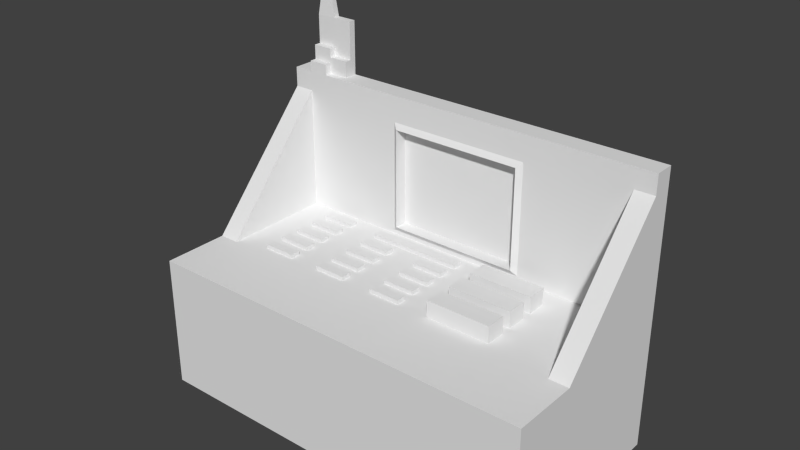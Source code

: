 # Source: controlStation.blend  (saved by Blender 2.76.0; exported with 4.5.12 LTS)
import bpy
from mathutils import Matrix  # noqa: F401  (used for matrix-valued properties, if any)

bpy.ops.wm.read_factory_settings(use_empty=True)
scene = bpy.context.scene
scene.name = 'Scene'

# ---- collections
col_collection_1 = bpy.data.collections.new('Collection 1'); scene.collection.children.link(col_collection_1)

# ---- materials (node trees are filled in below, after node groups)
mat_material = bpy.data.materials.new('Material')
mat_material.alpha_threshold = 0.0
mat_material.use_transparent_shadow = False
mat_material.roughness = 0.5

# ---- material node trees

# ---- world
world_world = bpy.data.worlds.new('World'); scene.world = world_world
world_world.color = (0.05088, 0.05088, 0.05088)
world_world.use_sun_shadow = False
world_world.sun_shadow_jitter_overblur = 0.0
world_world.cycles.sampling_method = 'MANUAL'
world_world.cycles.sample_map_resolution = 256

# ---- meshes
me_cube_001 = bpy.data.meshes.new('Cube.001')
me_cube_001.from_pydata([(-1.0, -0.5, 0.0), (-1.0, -0.5, 0.6778), (-1.0, 0.5, 0.0), (-1.0, 0.5, 0.6778), (1.0, -0.5, 0.0), (1.0, -0.5, 0.6778), (1.0, 0.5, 0.0), (1.0, 0.5, 0.6778), (-1.0, -0.1667, 0.6778), (-1.0, 0.3967, 0.6778), (-0.9, 0.5, 0.6778), (0.9, 0.5, 0.6778), (1.0, 0.3967, 0.6778), (1.0, -0.1667, 0.6778), (0.9, -0.5, 0.6778), (-0.9, -0.5, 0.6778), (0.9, -0.1667, 0.6778), (-0.9, -0.1667, 0.6778), (0.9, 0.3967, 0.6778), (-0.9, 0.3967, 0.6778), (-1.0, 0.5, 1.4), (1.0, 0.5, 1.4), (-1.0, 0.3967, 1.4), (-0.9, 0.5, 1.4), (0.9, 0.5, 1.4), (1.0, 0.3967, 1.4), (0.9, 0.3967, 1.4), (-0.9, 0.3967, 1.4), (-1.0, 0.3967, 1.3), (-0.9, 0.3967, 1.3), (1.0, 0.3967, 1.3), (0.9, 0.3967, 1.3), (0.9, 0.3967, 1.05), (-0.9, 0.3967, 1.05), (-0.3, 0.3967, 1.3), (0.3, 0.3967, 1.3), (0.364, 0.3967, 1.267), (0.364, 0.3967, 0.7002), (-0.364, 0.3967, 1.267), (-0.364, 0.3967, 0.7002), (0.7364, -0.1667, 0.6778), (0.5727, -0.1667, 0.6778), (0.4091, -0.1667, 0.6778), (0.2455, -0.1667, 0.6778), (0.08182, -0.1667, 0.6778), (-0.08182, -0.1667, 0.6778), (-0.2455, -0.1667, 0.6778), (-0.4091, -0.1667, 0.6778), (-0.5727, -0.1667, 0.6778), (-0.7364, -0.1667, 0.6778), (0.9, 0.3455, 0.6778), (0.9, 0.2942, 0.6778), (0.9, 0.243, 0.6778), (0.9, 0.1918, 0.6778), (0.9, 0.1406, 0.6778), (0.9, 0.08939, 0.6778), (0.9, 0.03818, 0.6778), (0.9, -0.01303, 0.6778), (0.9, -0.06424, 0.6778), (0.9, -0.1155, 0.6778), (-0.9, 0.3455, 0.6778), (-0.9, 0.2942, 0.6778), (-0.9, 0.243, 0.6778), (-0.9, 0.1918, 0.6778), (-0.9, 0.1406, 0.6778), (-0.9, 0.08939, 0.6778), (-0.9, 0.03818, 0.6778), (-0.9, -0.01303, 0.6778), (-0.9, -0.06424, 0.6778), (-0.9, -0.1155, 0.6778), (0.7364, 0.3967, 0.6778), (0.5727, 0.3967, 0.6778), (0.4091, 0.3967, 0.6778), (0.2455, 0.3967, 0.6778), (0.08182, 0.3967, 0.6778), (-0.08182, 0.3967, 0.6778), (-0.2455, 0.3967, 0.6778), (-0.4091, 0.3967, 0.6778), (-0.5727, 0.3967, 0.6778), (-0.7364, 0.3967, 0.6778), (-0.7364, -0.1155, 0.6778), (-0.7364, -0.06424, 0.6778), (-0.7364, -0.01303, 0.6778), (-0.7364, 0.03818, 0.6778), (-0.7364, 0.08939, 0.6778), (-0.7364, 0.1406, 0.6778), (-0.7364, 0.1918, 0.6778), (-0.7364, 0.243, 0.6778), (-0.7364, 0.2942, 0.6778), (-0.7364, 0.3455, 0.6778), (-0.5727, -0.1155, 0.6778), (-0.5727, -0.06424, 0.6778), (-0.5727, -0.01303, 0.6778), (-0.5727, 0.03818, 0.6778), (-0.5727, 0.08939, 0.6778), (-0.5727, 0.1406, 0.6778), (-0.5727, 0.1918, 0.6778), (-0.5727, 0.243, 0.6778), (-0.5727, 0.2942, 0.6778), (-0.5727, 0.3455, 0.6778), (-0.4091, -0.1155, 0.6778), (-0.4091, -0.06424, 0.6778), (-0.4091, -0.01303, 0.6778), (-0.4091, 0.03818, 0.6778), (-0.4091, 0.08939, 0.6778), (-0.4091, 0.1406, 0.6778), (-0.4091, 0.1918, 0.6778), (-0.4091, 0.243, 0.6778), (-0.4091, 0.2942, 0.6778), (-0.4091, 0.3455, 0.6778), (-0.2455, -0.1155, 0.6778), (-0.2455, -0.06424, 0.6778), (-0.2455, -0.01303, 0.6778), (-0.2455, 0.03818, 0.6778), (-0.2455, 0.08939, 0.6778), (-0.2455, 0.1406, 0.6778), (-0.2455, 0.1918, 0.6778), (-0.2455, 0.243, 0.6778), (-0.2455, 0.2942, 0.6778), (-0.2455, 0.3455, 0.6778), (-0.08182, -0.1155, 0.6778), (-0.08182, -0.06424, 0.6778), (-0.08182, -0.01303, 0.6778), (-0.08182, 0.03818, 0.6778), (-0.08182, 0.08939, 0.6778), (-0.08182, 0.1406, 0.6778), (-0.08182, 0.1918, 0.6778), (-0.08182, 0.243, 0.6778), (-0.08182, 0.2942, 0.6778), (-0.08182, 0.3455, 0.6778), (0.08182, -0.1155, 0.6778), (0.08182, -0.06424, 0.6778), (0.08182, -0.01303, 0.6778), (0.08182, 0.03818, 0.6778), (0.08182, 0.08939, 0.6778), (0.08182, 0.1406, 0.6778), (0.08182, 0.1918, 0.6778), (0.08182, 0.243, 0.6778), (0.08182, 0.2942, 0.6778), (0.08182, 0.3455, 0.6778), (0.2455, -0.1155, 0.6778), (0.2455, -0.06424, 0.6778), (0.2455, -0.01303, 0.6778), (0.2455, 0.03818, 0.6778), (0.2455, 0.08939, 0.6778), (0.2455, 0.1406, 0.6778), (0.2455, 0.1918, 0.6778), (0.2455, 0.243, 0.6778), (0.2455, 0.2942, 0.6778), (0.2455, 0.3455, 0.6778), (0.4091, -0.1155, 0.6778), (0.4091, -0.01303, 0.6778), (0.4091, 0.03818, 0.6778), (0.4091, 0.1406, 0.6778), (0.4091, 0.1918, 0.6778), (0.4091, 0.2942, 0.6778), (0.4091, 0.3455, 0.6778), (0.5727, -0.1155, 0.6778), (0.5727, -0.06424, 0.6778), (0.5727, -0.01303, 0.6778), (0.5727, 0.03818, 0.6778), (0.5727, 0.08939, 0.6778), (0.5727, 0.1406, 0.6778), (0.5727, 0.1918, 0.6778), (0.5727, 0.243, 0.6778), (0.5727, 0.2942, 0.6778), (0.5727, 0.3455, 0.6778), (0.7364, -0.1155, 0.6778), (0.7364, -0.06424, 0.6778), (0.7364, -0.01303, 0.6778), (0.7364, 0.03818, 0.6778), (0.7364, 0.08939, 0.6778), (0.7364, 0.1406, 0.6778), (0.7364, 0.1918, 0.6778), (0.7364, 0.243, 0.6778), (0.7364, 0.2942, 0.6778), (0.7364, 0.3455, 0.6778), (-0.7364, -0.1155, 0.6978), (-0.7364, -0.06424, 0.6978), (-0.7364, -0.01303, 0.6978), (-0.7364, 0.03818, 0.6978), (-0.7364, 0.08939, 0.6978), (-0.7364, 0.1406, 0.6978), (-0.7364, 0.1918, 0.6978), (-0.7364, 0.243, 0.6978), (-0.7364, 0.2942, 0.6978), (-0.7364, 0.3455, 0.6978), (-0.5727, -0.1155, 0.6978), (-0.5727, -0.06424, 0.6978), (-0.5727, -0.01303, 0.6978), (-0.5727, 0.03818, 0.6978), (-0.5727, 0.08939, 0.6978), (-0.5727, 0.1406, 0.6978), (-0.5727, 0.1918, 0.6978), (-0.5727, 0.243, 0.6978), (-0.5727, 0.2942, 0.6978), (-0.5727, 0.3455, 0.6978), (-0.4091, -0.1155, 0.6978), (-0.4091, -0.06424, 0.6978), (-0.4091, -0.01303, 0.6978), (-0.4091, 0.03818, 0.6978), (-0.4091, 0.08939, 0.6978), (-0.4091, 0.1406, 0.6978), (-0.4091, 0.1918, 0.6978), (-0.4091, 0.243, 0.6978), (-0.4091, 0.2942, 0.6978), (-0.4091, 0.3455, 0.6978), (-0.2455, -0.1155, 0.6978), (-0.2455, -0.06424, 0.6978), (-0.2455, -0.01303, 0.6978), (-0.2455, 0.03818, 0.6978), (-0.2455, 0.08939, 0.6978), (-0.2455, 0.1406, 0.6978), (-0.2455, 0.1918, 0.6978), (-0.2455, 0.243, 0.6978), (-0.2455, 0.2942, 0.6978), (-0.2455, 0.3455, 0.6978), (-0.08182, -0.1155, 0.6978), (-0.08182, -0.06424, 0.6978), (-0.08182, -0.01303, 0.6978), (-0.08182, 0.03818, 0.6978), (-0.08182, 0.08939, 0.6978), (-0.08182, 0.1406, 0.6978), (-0.08182, 0.1918, 0.6978), (-0.08182, 0.243, 0.6978), (-0.08182, 0.2942, 0.6978), (-0.08182, 0.3455, 0.6978), (0.08182, -0.1155, 0.6978), (0.08182, -0.06424, 0.6978), (0.08182, -0.01303, 0.6978), (0.08182, 0.03818, 0.6978), (0.08182, 0.08939, 0.6978), (0.08182, 0.1406, 0.6978), (0.08182, 0.1918, 0.6978), (0.08182, 0.243, 0.6978), (0.08182, 0.2942, 0.6978), (0.08182, 0.3455, 0.6978), (0.2455, -0.1155, 0.763), (0.2455, -0.06424, 0.763), (0.2455, -0.01303, 0.763), (0.2455, 0.03818, 0.763), (0.2455, 0.08939, 0.763), (0.2455, 0.1406, 0.763), (0.2455, 0.1918, 0.763), (0.2455, 0.243, 0.763), (0.2455, 0.2942, 0.763), (0.4091, -0.1155, 0.763), (0.4091, -0.06424, 0.763), (0.4091, -0.01303, 0.763), (0.4091, 0.03818, 0.763), (0.4091, 0.08939, 0.763), (0.4091, 0.1406, 0.763), (0.4091, 0.1918, 0.763), (0.4091, 0.243, 0.763), (0.4091, 0.2942, 0.763), (0.5727, -0.1155, 0.763), (0.5727, -0.06424, 0.763), (0.5727, -0.01303, 0.763), (0.5727, 0.03818, 0.763), (0.5727, 0.08939, 0.763), (0.5727, 0.1406, 0.763), (0.5727, 0.1918, 0.763), (0.5727, 0.243, 0.763), (0.5727, 0.2942, 0.763), (0.3378, 0.3767, 1.24), (0.3378, 0.3767, 0.728), (-0.3378, 0.3767, 1.24), (-0.3378, 0.3767, 0.728), (0.3378, 0.4442, 1.24), (0.3378, 0.4442, 0.728), (-0.3378, 0.4442, 1.24), (-0.3378, 0.4442, 0.728), (-0.8, 0.5, 1.4), (-0.7, 0.5, 1.4), (0.9, 0.4656, 1.4), (0.9, 0.4311, 1.4), (-0.9, 0.4656, 1.4), (-0.9, 0.4311, 1.4), (-0.7, 0.3967, 1.4), (-0.8, 0.3967, 1.4), (-0.9, 0.5, 1.482), (-0.7, 0.4656, 1.4), (-0.8, 0.4311, 1.4), (-0.7, 0.4311, 1.4), (-0.9, 0.4311, 1.454), (-0.9, 0.3967, 1.454), (-0.8, 0.3967, 1.454), (-0.9, 0.5, 1.454), (-0.8, 0.5, 1.454), (-0.7, 0.5, 1.454), (-0.9, 0.4656, 1.454), (-0.9, 0.5, 1.527), (-0.7, 0.4656, 1.454), (-0.8, 0.4311, 1.454), (-0.7, 0.4311, 1.454), (-0.8, 0.5, 1.482), (-0.7, 0.5, 1.482), (-0.9, 0.4656, 1.482), (-0.9, 0.4311, 1.482), (-0.8, 0.4656, 1.482), (-0.7, 0.4656, 1.482), (-0.8, 0.4311, 1.482), (-0.7, 0.4311, 1.482), (-0.8, 0.5, 1.527), (-0.7, 0.5, 1.527), (-0.9, 0.4656, 1.527), (-0.9, 0.4311, 1.527), (-0.8, 0.4656, 1.527), (-0.7, 0.4656, 1.527), (-0.8, 0.4311, 1.527), (-0.9, 0.5, 1.672), (-0.8, 0.5, 1.672), (-0.7, 0.5, 1.672), (-0.9, 0.4656, 1.672), (-0.8, 0.4656, 1.672), (-0.7, 0.4656, 1.672), (-0.85, 0.4828, 1.999)], [], [(1, 8, 9, 3, 2, 0), (3, 10, 11, 7, 6, 2), (7, 12, 13, 5, 4, 6), (5, 14, 15, 1, 0, 4), (0, 2, 6, 4), (24, 274, 275, 26, 25, 21), (15, 17, 8, 1), (38, 33, 39), (5, 13, 16, 14), (14, 16, 40, 41, 42, 43, 44, 45, 46, 47, 48, 49, 17, 15), (11, 10, 23, 272, 273, 24), (22, 27, 277, 276, 23, 20), (29, 27, 22, 28), (30, 25, 26, 31), (29, 34, 35, 31, 26, 278, 279, 27), (12, 7, 21, 25, 30), (7, 11, 24, 21), (283, 278, 26, 275), (3, 9, 28, 22, 20), (10, 3, 20, 23), (33, 19, 39), (32, 37, 18), (8, 17, 29, 28), (18, 37, 39, 19, 79, 78, 77, 76, 75, 74, 73, 72, 71, 70), (9, 8, 28), (16, 13, 30, 31), (13, 12, 30), (16, 31, 32, 18, 50, 51, 52, 53, 54, 55, 56, 57, 58, 59), (31, 35, 36), (32, 31, 36), (17, 69, 68, 67, 66, 65, 64, 63, 62, 61, 60, 19, 33, 29), (35, 34, 38, 36), (36, 38, 266, 264), (38, 34, 29), (38, 29, 33), (37, 32, 36), (176, 50, 18, 70), (60, 89, 79, 19), (89, 99, 78, 79), (99, 109, 77, 78), (109, 119, 76, 77), (119, 129, 75, 76), (129, 139, 74, 75), (139, 149, 73, 74), (149, 156, 72, 73), (156, 166, 71, 72), (166, 176, 70, 71), (17, 49, 80, 69), (69, 80, 81, 68), (68, 81, 82, 67), (67, 82, 83, 66), (66, 83, 84, 65), (65, 84, 85, 64), (64, 85, 86, 63), (63, 86, 87, 62), (62, 87, 88, 61), (61, 88, 89, 60), (49, 48, 90, 80), (92, 93, 190, 189), (81, 91, 92, 82), (138, 139, 236, 235), (83, 93, 94, 84), (94, 95, 192, 191), (85, 95, 96, 86), (151, 142, 239, 248), (87, 97, 98, 88), (132, 133, 230, 229), (48, 47, 100, 90), (90, 100, 101, 91), (91, 101, 102, 92), (92, 102, 103, 93), (93, 103, 104, 94), (94, 104, 105, 95), (95, 105, 106, 96), (96, 106, 107, 97), (97, 107, 108, 98), (98, 108, 109, 99), (47, 46, 110, 100), (134, 135, 232, 231), (101, 111, 112, 102), (90, 91, 188, 187), (103, 113, 114, 104), (140, 150, 246, 237), (105, 115, 116, 106), (130, 131, 228, 227), (107, 117, 118, 108), (86, 96, 193, 183), (46, 45, 120, 110), (110, 120, 121, 111), (111, 121, 122, 112), (112, 122, 123, 113), (113, 123, 124, 114), (114, 124, 125, 115), (115, 125, 126, 116), (116, 126, 127, 117), (117, 127, 128, 118), (107, 106, 203, 204), (45, 44, 130, 120), (88, 98, 195, 185), (121, 131, 132, 122), (162, 153, 251, 260), (123, 133, 134, 124), (109, 108, 205, 206), (125, 135, 136, 126), (117, 107, 204, 214), (127, 137, 138, 128), (119, 109, 206, 216), (44, 43, 140, 130), (130, 140, 141, 131), (131, 141, 142, 132), (132, 142, 143, 133), (133, 143, 144, 134), (134, 144, 145, 135), (135, 145, 146, 136), (136, 146, 147, 137), (137, 147, 148, 138), (138, 148, 149, 139), (43, 42, 150, 140), (82, 92, 189, 179), (147, 146, 243, 244), (142, 151, 152, 143), (103, 102, 199, 200), (84, 94, 191, 181), (145, 153, 154, 146), (105, 104, 201, 202), (113, 103, 200, 210), (148, 155, 156, 149), (42, 41, 157, 150), (152, 160, 258, 249), (115, 105, 202, 212), (151, 159, 160, 152), (164, 165, 263, 262), (126, 136, 233, 223), (153, 162, 163, 154), (128, 138, 235, 225), (80, 90, 187, 177), (155, 165, 166, 156), (41, 40, 167, 157), (157, 167, 168, 158), (158, 168, 169, 159), (159, 169, 170, 160), (160, 170, 171, 161), (161, 171, 172, 162), (162, 172, 173, 163), (163, 173, 174, 164), (164, 174, 175, 165), (165, 175, 176, 166), (40, 16, 59, 167), (167, 59, 58, 168), (168, 58, 57, 169), (169, 57, 56, 170), (170, 56, 55, 171), (171, 55, 54, 172), (172, 54, 53, 173), (173, 53, 52, 174), (174, 52, 51, 175), (175, 51, 50, 176), (177, 187, 188, 178), (179, 189, 190, 180), (181, 191, 192, 182), (183, 193, 194, 184), (185, 195, 196, 186), (197, 207, 208, 198), (199, 209, 210, 200), (201, 211, 212, 202), (203, 213, 214, 204), (205, 215, 216, 206), (215, 225, 226, 216), (217, 227, 228, 218), (219, 229, 230, 220), (221, 231, 232, 222), (223, 233, 234, 224), (225, 235, 236, 226), (237, 246, 247, 238), (238, 247, 248, 239), (240, 249, 250, 241), (241, 250, 251, 242), (243, 252, 253, 244), (244, 253, 254, 245), (246, 255, 256, 247), (247, 256, 257, 248), (249, 258, 259, 250), (250, 259, 260, 251), (252, 261, 262, 253), (253, 262, 263, 254), (131, 121, 218, 228), (136, 137, 234, 233), (129, 119, 216, 226), (100, 110, 207, 197), (155, 148, 245, 254), (157, 158, 256, 255), (146, 154, 252, 243), (98, 99, 196, 195), (142, 141, 238, 239), (96, 97, 194, 193), (135, 125, 222, 232), (133, 123, 220, 230), (123, 122, 219, 220), (163, 164, 262, 261), (104, 114, 211, 201), (121, 120, 217, 218), (159, 151, 248, 257), (161, 162, 260, 259), (102, 112, 209, 199), (150, 157, 255, 246), (91, 81, 178, 188), (139, 129, 226, 236), (144, 143, 240, 241), (83, 82, 179, 180), (137, 127, 224, 234), (127, 126, 223, 224), (81, 80, 177, 178), (108, 118, 215, 205), (125, 124, 221, 222), (154, 163, 261, 252), (106, 116, 213, 203), (95, 85, 182, 192), (148, 147, 244, 245), (93, 83, 180, 190), (87, 86, 183, 184), (85, 84, 181, 182), (165, 155, 254, 263), (99, 89, 186, 196), (97, 87, 184, 194), (89, 88, 185, 186), (112, 113, 210, 209), (110, 111, 208, 207), (120, 130, 227, 217), (118, 128, 225, 215), (116, 117, 214, 213), (114, 115, 212, 211), (153, 145, 242, 251), (143, 152, 249, 240), (141, 140, 237, 238), (124, 134, 231, 221), (122, 132, 229, 219), (160, 161, 259, 258), (111, 101, 198, 208), (158, 159, 257, 256), (101, 100, 197, 198), (145, 144, 241, 242), (39, 37, 265, 267), (38, 39, 267, 266), (37, 36, 264, 265), (265, 264, 268, 269), (266, 267, 271, 270), (264, 266, 270, 268), (267, 265, 269, 271), (269, 268, 270, 271), (273, 281, 274, 24), (281, 283, 275, 274), (23, 276, 290, 287), (27, 279, 286, 285), (273, 272, 288, 289), (279, 282, 293, 286), (282, 283, 294, 293), (282, 279, 278, 283), (293, 294, 302, 301), (294, 292, 300, 302), (287, 290, 297, 280), (284, 293, 301, 298), (284, 285, 286, 293), (283, 281, 292, 294), (272, 23, 287, 288), (276, 277, 284, 290), (277, 27, 285, 284), (281, 273, 289, 292), (299, 300, 308, 307), (300, 296, 304, 308), (295, 280, 291, 303), (299, 301, 302, 300), (290, 284, 298, 297), (288, 287, 280, 295), (292, 289, 296, 300), (289, 288, 295, 296), (303, 291, 310, 311), (308, 304, 312, 315), (305, 306, 309, 307), (296, 295, 303, 304), (301, 299, 307, 309), (298, 301, 309, 306), (280, 297, 305, 291), (297, 298, 306, 305), (311, 314, 315, 312), (305, 307, 314, 313), (307, 308, 315, 314), (304, 303, 311, 312), (291, 305, 313, 310), (311, 310, 316), (314, 311, 316), (310, 313, 316), (313, 314, 316)])
_uv = me_cube_001.uv_layers.new(name='UVMap')
_uv.uv.foreach_set('vector', [0.002334, 0.6535, 0.02735, 0.533, 0.1309, 0.4751, 0.2364, 0.421, 0.2377, 0.5945, 0.1495, 0.674, 0.2364, 0.421, 0.2728, 0.421, 0.5736, 0.7548, 0.5643, 0.7923, 0.389, 0.7343, 0.2377, 0.5945, 0.5643, 0.7923, 0.5518, 0.831, 0.4113, 0.9262, 0.3061, 0.9586, 0.3022, 0.8087, 0.389, 0.7343, 0.3061, 0.9586, 0.2743, 0.9595, 0.0002209, 0.6843, 0.002334, 0.6535, 0.1495, 0.674, 0.3022, 0.8087, 0.574, 0.5969, 0.574, 0.421, 0.9259, 0.421, 0.9259, 0.5969, 0.4575, 0.9992, 0.4577, 0.9908, 0.4578, 0.9832, 0.4582, 0.9749, 0.4818, 0.9753, 0.4814, 0.9998, 0.2793, 0.0003232, 0.279, 0.07997, 0.2551, 0.07987, 0.2554, 0.0002209, 0.3611, 0.2348, 0.2821, 0.1891, 0.3724, 0.152, 0.5796, 0.02881, 0.5746, 0.08149, 0.5588, 0.07999, 0.5638, 0.02731, 0.5638, 0.02731, 0.5588, 0.07999, 0.5277, 0.07608, 0.501, 0.07314, 0.4821, 0.07148, 0.4636, 0.07074, 0.4377, 0.0687, 0.4171, 0.06764, 0.3899, 0.06613, 0.3678, 0.06567, 0.3373, 0.06563, 0.3122, 0.07231, 0.279, 0.07997, 0.2793, 0.0003232, 0.6553, 0.4205, 0.1725, 0.4205, 0.2606, 0.2738, 0.2804, 0.2741, 0.2985, 0.2751, 0.582, 0.2845, 0.0002209, 0.9738, 0.02007, 0.9719, 0.02034, 0.978, 0.0205, 0.9845, 0.02251, 0.991, 0.003037, 0.9945, 0.2498, 0.2353, 0.2604, 0.256, 0.2483, 0.2608, 0.2256, 0.253, 0.6199, 0.2706, 0.5988, 0.2732, 0.5862, 0.2659, 0.6014, 0.2438, 0.2498, 0.2353, 0.3716, 0.2407, 0.4677, 0.2432, 0.6014, 0.2438, 0.5862, 0.2659, 0.2987, 0.2568, 0.2802, 0.2563, 0.2604, 0.256, 0.7006, 0.3918, 0.6804, 0.4052, 0.5982, 0.2829, 0.5988, 0.2732, 0.6199, 0.2706, 0.6804, 0.4052, 0.6553, 0.4205, 0.582, 0.2845, 0.5982, 0.2829, 0.05625, 0.971, 0.05687, 0.9629, 0.4582, 0.9749, 0.4578, 0.9832, 0.149, 0.4061, 0.1192, 0.3844, 0.2256, 0.253, 0.2483, 0.2608, 0.2472, 0.2692, 0.1725, 0.4205, 0.149, 0.4061, 0.2472, 0.2692, 0.2606, 0.2738, 0.2821, 0.1891, 0.3144, 0.1437, 0.3724, 0.152, 0.5645, 0.1932, 0.471, 0.1569, 0.535, 0.1538, 0.7403, 0.5973, 0.7579, 0.5973, 0.7579, 0.745, 0.7403, 0.745, 0.535, 0.1538, 0.471, 0.1569, 0.3724, 0.152, 0.3144, 0.1437, 0.3283, 0.1449, 0.3437, 0.1463, 0.3668, 0.1485, 0.3878, 0.1501, 0.4097, 0.151, 0.4305, 0.1519, 0.4558, 0.1532, 0.4765, 0.1543, 0.4957, 0.154, 0.5171, 0.1538, 0.1192, 0.3844, 0.0002209, 0.2881, 0.2256, 0.253, 0.7223, 0.5973, 0.7399, 0.5973, 0.7399, 0.745, 0.7223, 0.745, 0.8103, 0.3188, 0.7006, 0.3918, 0.6199, 0.2706, 0.5588, 0.07999, 0.6014, 0.2438, 0.5645, 0.1932, 0.535, 0.1538, 0.536, 0.1476, 0.5371, 0.1413, 0.5382, 0.1348, 0.5394, 0.1281, 0.5405, 0.1222, 0.5414, 0.1179, 0.5425, 0.1136, 0.5463, 0.1065, 0.5502, 0.0987, 0.5543, 0.08993, 0.6014, 0.2438, 0.4677, 0.2432, 0.479, 0.2377, 0.5645, 0.1932, 0.6014, 0.2438, 0.479, 0.2377, 0.279, 0.07997, 0.2841, 0.09036, 0.2887, 0.09869, 0.2929, 0.1062, 0.2969, 0.1131, 0.3017, 0.1211, 0.306, 0.1284, 0.3094, 0.1343, 0.3119, 0.1387, 0.3133, 0.1413, 0.3139, 0.1426, 0.3144, 0.1437, 0.2821, 0.1891, 0.2498, 0.2353, 0.4677, 0.2432, 0.3716, 0.2407, 0.3611, 0.2348, 0.479, 0.2377, 0.479, 0.2377, 0.3611, 0.2348, 0.3667, 0.2295, 0.4735, 0.2324, 0.3611, 0.2348, 0.3716, 0.2407, 0.2498, 0.2353, 0.3611, 0.2348, 0.2498, 0.2353, 0.2821, 0.1891, 0.471, 0.1569, 0.5645, 0.1932, 0.479, 0.2377, 0.5171, 0.1471, 0.536, 0.1476, 0.535, 0.1538, 0.5171, 0.1538, 0.3139, 0.1426, 0.329, 0.1403, 0.3283, 0.1449, 0.3144, 0.1437, 0.329, 0.1403, 0.3438, 0.141, 0.3437, 0.1463, 0.3283, 0.1449, 0.3438, 0.141, 0.3682, 0.1411, 0.3668, 0.1485, 0.3437, 0.1463, 0.3682, 0.1411, 0.3881, 0.1437, 0.3878, 0.1501, 0.3668, 0.1485, 0.3881, 0.1437, 0.41, 0.145, 0.4097, 0.151, 0.3878, 0.1501, 0.41, 0.145, 0.4306, 0.1446, 0.4305, 0.1519, 0.4097, 0.151, 0.4306, 0.1446, 0.4568, 0.1458, 0.4558, 0.1532, 0.4305, 0.1519, 0.4568, 0.1458, 0.4765, 0.1486, 0.4765, 0.1543, 0.4558, 0.1532, 0.4765, 0.1486, 0.4955, 0.1475, 0.4957, 0.154, 0.4765, 0.1543, 0.4955, 0.1475, 0.5171, 0.1471, 0.5171, 0.1538, 0.4957, 0.154, 0.279, 0.07997, 0.3122, 0.07231, 0.3145, 0.0796, 0.2841, 0.09036, 0.2841, 0.09036, 0.3145, 0.0796, 0.3176, 0.08941, 0.2887, 0.09869, 0.2887, 0.09869, 0.3176, 0.08941, 0.3192, 0.09565, 0.2929, 0.1062, 0.2929, 0.1062, 0.3192, 0.09565, 0.3217, 0.1045, 0.2969, 0.1131, 0.2969, 0.1131, 0.3217, 0.1045, 0.3232, 0.1103, 0.3017, 0.1211, 0.3017, 0.1211, 0.3232, 0.1103, 0.3253, 0.1183, 0.306, 0.1284, 0.306, 0.1284, 0.3253, 0.1183, 0.3267, 0.1233, 0.3094, 0.1343, 0.3094, 0.1343, 0.3267, 0.1233, 0.3282, 0.1302, 0.3119, 0.1387, 0.3119, 0.1387, 0.3282, 0.1302, 0.3289, 0.1343, 0.3133, 0.1413, 0.3133, 0.1413, 0.3289, 0.1343, 0.329, 0.1403, 0.3139, 0.1426, 0.3122, 0.07231, 0.3373, 0.06563, 0.3372, 0.07452, 0.3145, 0.0796, 0.3389, 0.09175, 0.3405, 0.101, 0.3372, 0.09973, 0.3369, 0.09467, 0.3176, 0.08941, 0.3385, 0.08511, 0.3389, 0.09175, 0.3192, 0.09565, 0.4308, 0.1364, 0.4306, 0.1446, 0.4278, 0.1423, 0.4286, 0.1381, 0.3217, 0.1045, 0.3405, 0.101, 0.3409, 0.1069, 0.3232, 0.1103, 0.3409, 0.1069, 0.3422, 0.1154, 0.3393, 0.1142, 0.3391, 0.1096, 0.3253, 0.1183, 0.3422, 0.1154, 0.3425, 0.1207, 0.3267, 0.1233, 0.4801, 0.09614, 0.4633, 0.09315, 0.4713, 0.08798, 0.4806, 0.09008, 0.3282, 0.1302, 0.3434, 0.1286, 0.3434, 0.1334, 0.3289, 0.1343, 0.435, 0.09068, 0.4343, 0.0995, 0.4316, 0.09745, 0.4325, 0.09278, 0.3373, 0.06563, 0.3678, 0.06567, 0.3681, 0.07266, 0.3372, 0.07452, 0.3372, 0.07452, 0.3681, 0.07266, 0.3686, 0.08235, 0.3385, 0.08511, 0.3385, 0.08511, 0.3686, 0.08235, 0.3685, 0.08841, 0.3389, 0.09175, 0.3389, 0.09175, 0.3685, 0.08841, 0.3689, 0.09759, 0.3405, 0.101, 0.3405, 0.101, 0.3689, 0.09759, 0.3689, 0.1034, 0.3409, 0.1069, 0.3409, 0.1069, 0.3689, 0.1034, 0.3692, 0.1123, 0.3422, 0.1154, 0.3422, 0.1154, 0.3692, 0.1123, 0.3691, 0.118, 0.3425, 0.1207, 0.3425, 0.1207, 0.3691, 0.118, 0.3692, 0.1269, 0.3434, 0.1286, 0.3434, 0.1286, 0.3692, 0.1269, 0.3687, 0.133, 0.3434, 0.1334, 0.3434, 0.1334, 0.3687, 0.133, 0.3682, 0.1411, 0.3438, 0.141, 0.3678, 0.06567, 0.3899, 0.06613, 0.389, 0.07324, 0.3681, 0.07266, 0.4337, 0.1052, 0.433, 0.1145, 0.4301, 0.1123, 0.4311, 0.1074, 0.3686, 0.08235, 0.3884, 0.08273, 0.3879, 0.08876, 0.3685, 0.08841, 0.3372, 0.07452, 0.3385, 0.08511, 0.335, 0.08369, 0.3348, 0.07799, 0.3689, 0.09759, 0.3878, 0.09773, 0.3874, 0.1035, 0.3689, 0.1034, 0.4634, 0.07731, 0.4819, 0.07605, 0.4815, 0.08267, 0.4723, 0.08274, 0.3692, 0.1123, 0.3875, 0.1121, 0.3873, 0.1177, 0.3691, 0.118, 0.4366, 0.07536, 0.4358, 0.08439, 0.433, 0.08237, 0.434, 0.0776, 0.3692, 0.1269, 0.3879, 0.1261, 0.3881, 0.1314, 0.3687, 0.133, 0.3267, 0.1233, 0.3425, 0.1207, 0.3407, 0.1231, 0.3294, 0.1244, 0.3899, 0.06613, 0.4171, 0.06764, 0.4169, 0.07406, 0.389, 0.07324, 0.389, 0.07324, 0.4169, 0.07406, 0.4168, 0.08315, 0.3884, 0.08273, 0.3884, 0.08273, 0.4168, 0.08315, 0.4162, 0.08891, 0.3879, 0.08876, 0.3879, 0.08876, 0.4162, 0.08891, 0.4157, 0.0978, 0.3878, 0.09773, 0.3878, 0.09773, 0.4157, 0.0978, 0.4151, 0.1035, 0.3874, 0.1035, 0.3874, 0.1035, 0.4151, 0.1035, 0.4144, 0.1121, 0.3875, 0.1121, 0.3875, 0.1121, 0.4144, 0.1121, 0.4136, 0.1177, 0.3873, 0.1177, 0.3873, 0.1177, 0.4136, 0.1177, 0.4123, 0.1264, 0.3879, 0.1261, 0.3879, 0.1261, 0.4123, 0.1264, 0.411, 0.1325, 0.3881, 0.1314, 0.3692, 0.1269, 0.3691, 0.118, 0.372, 0.1197, 0.3715, 0.1245, 0.4171, 0.06764, 0.4377, 0.0687, 0.4366, 0.07536, 0.4169, 0.07406, 0.3289, 0.1343, 0.3434, 0.1334, 0.3415, 0.1354, 0.3309, 0.1355, 0.4168, 0.08315, 0.4358, 0.08439, 0.435, 0.09068, 0.4162, 0.08891, 0.4955, 0.1187, 0.4781, 0.119, 0.4785, 0.1129, 0.4873, 0.1131, 0.4157, 0.0978, 0.4343, 0.0995, 0.4337, 0.1052, 0.4151, 0.1035, 0.3682, 0.1411, 0.3687, 0.133, 0.3713, 0.135, 0.3704, 0.1392, 0.4144, 0.1121, 0.433, 0.1145, 0.4322, 0.1202, 0.4136, 0.1177, 0.3879, 0.1261, 0.3692, 0.1269, 0.3715, 0.1245, 0.3849, 0.1245, 0.4123, 0.1264, 0.4315, 0.1293, 0.4308, 0.1364, 0.411, 0.1325, 0.3881, 0.1437, 0.3682, 0.1411, 0.3704, 0.1392, 0.3883, 0.1415, 0.4377, 0.0687, 0.4636, 0.07074, 0.4634, 0.07731, 0.4366, 0.07536, 0.4366, 0.07536, 0.4634, 0.07731, 0.4625, 0.08487, 0.4358, 0.08439, 0.4358, 0.08439, 0.4625, 0.08487, 0.4633, 0.09315, 0.435, 0.09068, 0.435, 0.09068, 0.4633, 0.09315, 0.4624, 0.09979, 0.4343, 0.0995, 0.4343, 0.0995, 0.4624, 0.09979, 0.4609, 0.1074, 0.4337, 0.1052, 0.4337, 0.1052, 0.4609, 0.1074, 0.4614, 0.1159, 0.433, 0.1145, 0.433, 0.1145, 0.4614, 0.1159, 0.4602, 0.1226, 0.4322, 0.1202, 0.4322, 0.1202, 0.4602, 0.1226, 0.4585, 0.1302, 0.4315, 0.1293, 0.4315, 0.1293, 0.4585, 0.1302, 0.4584, 0.1388, 0.4308, 0.1364, 0.4308, 0.1364, 0.4584, 0.1388, 0.4568, 0.1458, 0.4306, 0.1446, 0.4636, 0.07074, 0.4821, 0.07148, 0.4819, 0.07605, 0.4634, 0.07731, 0.3192, 0.09565, 0.3389, 0.09175, 0.3369, 0.09467, 0.3228, 0.09686, 0.4585, 0.1302, 0.4602, 0.1226, 0.4685, 0.1286, 0.4678, 0.1313, 0.4633, 0.09315, 0.4801, 0.09614, 0.4799, 0.09985, 0.4624, 0.09979, 0.3689, 0.09759, 0.3685, 0.08841, 0.3717, 0.09031, 0.3712, 0.09525, 0.3232, 0.1103, 0.3409, 0.1069, 0.3391, 0.1096, 0.3264, 0.1114, 0.4614, 0.1159, 0.4781, 0.119, 0.4779, 0.1227, 0.4602, 0.1226, 0.3692, 0.1123, 0.3689, 0.1034, 0.3719, 0.1052, 0.3714, 0.11, 0.3878, 0.09773, 0.3689, 0.09759, 0.3712, 0.09525, 0.3849, 0.09589, 0.4584, 0.1388, 0.4767, 0.1436, 0.4765, 0.1486, 0.4568, 0.1458, 0.4821, 0.07148, 0.501, 0.07314, 0.4995, 0.08008, 0.4819, 0.07605, 0.4799, 0.09985, 0.4965, 0.1032, 0.4883, 0.1081, 0.4794, 0.1058, 0.3875, 0.1121, 0.3692, 0.1123, 0.3714, 0.11, 0.3847, 0.1104, 0.4801, 0.09614, 0.4978, 0.09652, 0.4965, 0.1032, 0.4799, 0.09985, 0.4956, 0.1333, 0.495, 0.1408, 0.4861, 0.136, 0.4868, 0.1334, 0.4136, 0.1177, 0.4322, 0.1202, 0.4297, 0.1222, 0.4162, 0.1198, 0.4781, 0.119, 0.4955, 0.1187, 0.4946, 0.1253, 0.4779, 0.1227, 0.411, 0.1325, 0.4308, 0.1364, 0.4286, 0.1381, 0.4108, 0.1348, 0.3145, 0.0796, 0.3372, 0.07452, 0.3348, 0.07799, 0.3186, 0.08088, 0.4767, 0.1436, 0.495, 0.1408, 0.4955, 0.1475, 0.4765, 0.1486, 0.501, 0.07314, 0.5277, 0.07608, 0.5265, 0.08389, 0.4995, 0.08008, 0.4995, 0.08008, 0.5265, 0.08389, 0.5249, 0.09225, 0.4996, 0.08885, 0.4996, 0.08885, 0.5249, 0.09225, 0.5233, 0.09963, 0.4978, 0.09652, 0.4978, 0.09652, 0.5233, 0.09963, 0.5217, 0.1066, 0.4965, 0.1032, 0.4965, 0.1032, 0.5217, 0.1066, 0.5204, 0.1137, 0.4968, 0.1114, 0.4968, 0.1114, 0.5204, 0.1137, 0.5194, 0.1201, 0.4955, 0.1187, 0.4955, 0.1187, 0.5194, 0.1201, 0.5187, 0.1266, 0.4946, 0.1253, 0.4946, 0.1253, 0.5187, 0.1266, 0.5179, 0.1337, 0.4956, 0.1333, 0.4956, 0.1333, 0.5179, 0.1337, 0.5174, 0.1402, 0.495, 0.1408, 0.495, 0.1408, 0.5174, 0.1402, 0.5171, 0.1471, 0.4955, 0.1475, 0.5277, 0.07608, 0.5588, 0.07999, 0.5543, 0.08993, 0.5265, 0.08389, 0.5265, 0.08389, 0.5543, 0.08993, 0.5502, 0.0987, 0.5249, 0.09225, 0.5249, 0.09225, 0.5502, 0.0987, 0.5463, 0.1065, 0.5233, 0.09963, 0.5233, 0.09963, 0.5463, 0.1065, 0.5425, 0.1136, 0.5217, 0.1066, 0.5217, 0.1066, 0.5425, 0.1136, 0.5414, 0.1179, 0.5204, 0.1137, 0.5204, 0.1137, 0.5414, 0.1179, 0.5405, 0.1222, 0.5194, 0.1201, 0.5194, 0.1201, 0.5405, 0.1222, 0.5394, 0.1281, 0.5187, 0.1266, 0.5187, 0.1266, 0.5394, 0.1281, 0.5382, 0.1348, 0.5179, 0.1337, 0.5179, 0.1337, 0.5382, 0.1348, 0.5371, 0.1413, 0.5174, 0.1402, 0.5174, 0.1402, 0.5371, 0.1413, 0.536, 0.1476, 0.5171, 0.1471, 0.574, 0.7493, 0.6028, 0.7493, 0.6028, 0.7583, 0.574, 0.7583, 0.6033, 0.7493, 0.632, 0.7493, 0.632, 0.7583, 0.6033, 0.7583, 0.6033, 0.7115, 0.632, 0.7115, 0.632, 0.7205, 0.6033, 0.7205, 0.6325, 0.7115, 0.6613, 0.7115, 0.6613, 0.7205, 0.6325, 0.7205, 0.574, 0.7588, 0.6028, 0.7588, 0.6028, 0.7678, 0.574, 0.7678, 0.7223, 0.7549, 0.7511, 0.7549, 0.7511, 0.7639, 0.7223, 0.7639, 0.6325, 0.7304, 0.6613, 0.7304, 0.6613, 0.7394, 0.6325, 0.7394, 0.6909, 0.7493, 0.7197, 0.7493, 0.7197, 0.7583, 0.6909, 0.7583, 0.6617, 0.7493, 0.6905, 0.7493, 0.6905, 0.7583, 0.6617, 0.7583, 0.574, 0.7115, 0.6028, 0.7115, 0.6028, 0.7205, 0.574, 0.7205, 0.7223, 0.7455, 0.7511, 0.7455, 0.7511, 0.7545, 0.7223, 0.7545, 0.6033, 0.7304, 0.632, 0.7304, 0.632, 0.7394, 0.6033, 0.7394, 0.6617, 0.7304, 0.6905, 0.7304, 0.6905, 0.7394, 0.6617, 0.7394, 0.574, 0.7304, 0.6028, 0.7304, 0.6028, 0.7394, 0.574, 0.7394, 0.6325, 0.7493, 0.6613, 0.7493, 0.6613, 0.7583, 0.6325, 0.7583, 0.6617, 0.7115, 0.6905, 0.7115, 0.6905, 0.7205, 0.6617, 0.7205, 0.6909, 0.721, 0.7197, 0.721, 0.7197, 0.73, 0.6909, 0.73, 0.6617, 0.721, 0.6905, 0.721, 0.6905, 0.73, 0.6617, 0.73, 0.6325, 0.721, 0.6613, 0.721, 0.6613, 0.73, 0.6325, 0.73, 0.6033, 0.721, 0.632, 0.721, 0.632, 0.73, 0.6033, 0.73, 0.574, 0.721, 0.6028, 0.721, 0.6028, 0.73, 0.574, 0.73, 0.6909, 0.7115, 0.7197, 0.7115, 0.7197, 0.7205, 0.6909, 0.7205, 0.6909, 0.7399, 0.7197, 0.7399, 0.7197, 0.7489, 0.6909, 0.7489, 0.6617, 0.7399, 0.6905, 0.7399, 0.6905, 0.7489, 0.6617, 0.7489, 0.6325, 0.7399, 0.6613, 0.7399, 0.6613, 0.7489, 0.6325, 0.7489, 0.6033, 0.7399, 0.632, 0.7399, 0.632, 0.7489, 0.6033, 0.7489, 0.574, 0.7399, 0.6028, 0.7399, 0.6028, 0.7489, 0.574, 0.7489, 0.6909, 0.7304, 0.7197, 0.7304, 0.7197, 0.7394, 0.6909, 0.7394, 0.4358, 0.08439, 0.4168, 0.08315, 0.4192, 0.08094, 0.433, 0.08237, 0.4322, 0.1202, 0.4315, 0.1293, 0.4286, 0.127, 0.4297, 0.1222, 0.41, 0.145, 0.3881, 0.1437, 0.3883, 0.1415, 0.4101, 0.1422, 0.3681, 0.07266, 0.389, 0.07324, 0.3863, 0.07571, 0.3715, 0.07472, 0.4767, 0.1436, 0.4584, 0.1388, 0.4673, 0.134, 0.4769, 0.1366, 0.4995, 0.08008, 0.4996, 0.08885, 0.4903, 0.08793, 0.4906, 0.08508, 0.4602, 0.1226, 0.4779, 0.1227, 0.4776, 0.1289, 0.4685, 0.1286, 0.3434, 0.1334, 0.3438, 0.141, 0.3412, 0.1395, 0.3415, 0.1354, 0.4633, 0.09315, 0.4625, 0.08487, 0.4717, 0.08534, 0.4713, 0.08798, 0.3425, 0.1207, 0.3434, 0.1286, 0.3407, 0.1273, 0.3407, 0.1231, 0.433, 0.1145, 0.4144, 0.1121, 0.4168, 0.1101, 0.4301, 0.1123, 0.4343, 0.0995, 0.4157, 0.0978, 0.4182, 0.0957, 0.4316, 0.09745, 0.4157, 0.0978, 0.4162, 0.08891, 0.4191, 0.09099, 0.4182, 0.0957, 0.4946, 0.1253, 0.4956, 0.1333, 0.4868, 0.1334, 0.4868, 0.1306, 0.3689, 0.1034, 0.3874, 0.1035, 0.3852, 0.1057, 0.3719, 0.1052, 0.4168, 0.08315, 0.4169, 0.07406, 0.42, 0.07612, 0.4192, 0.08094, 0.4978, 0.09652, 0.4801, 0.09614, 0.4806, 0.09008, 0.4894, 0.09048, 0.4968, 0.1114, 0.4955, 0.1187, 0.4873, 0.1131, 0.4879, 0.1106, 0.3685, 0.08841, 0.3879, 0.08876, 0.3855, 0.09108, 0.3717, 0.09031, 0.4819, 0.07605, 0.4995, 0.08008, 0.4906, 0.08508, 0.4815, 0.08267, 0.3385, 0.08511, 0.3176, 0.08941, 0.3194, 0.08634, 0.335, 0.08369, 0.4306, 0.1446, 0.41, 0.145, 0.4101, 0.1422, 0.4278, 0.1423, 0.4609, 0.1074, 0.4624, 0.09979, 0.4708, 0.1056, 0.47, 0.108, 0.3217, 0.1045, 0.3192, 0.09565, 0.3228, 0.09686, 0.3234, 0.1018, 0.4315, 0.1293, 0.4123, 0.1264, 0.4149, 0.1244, 0.4286, 0.127, 0.4123, 0.1264, 0.4136, 0.1177, 0.4162, 0.1198, 0.4149, 0.1244, 0.3176, 0.08941, 0.3145, 0.0796, 0.3186, 0.08088, 0.3194, 0.08634, 0.3687, 0.133, 0.3881, 0.1314, 0.3882, 0.1342, 0.3713, 0.135, 0.4144, 0.1121, 0.4151, 0.1035, 0.4178, 0.1055, 0.4168, 0.1101, 0.4779, 0.1227, 0.4946, 0.1253, 0.4868, 0.1306, 0.4776, 0.1289, 0.3691, 0.118, 0.3873, 0.1177, 0.3852, 0.1199, 0.372, 0.1197, 0.3422, 0.1154, 0.3253, 0.1183, 0.3269, 0.1159, 0.3393, 0.1142, 0.4584, 0.1388, 0.4585, 0.1302, 0.4678, 0.1313, 0.4673, 0.134, 0.3405, 0.101, 0.3217, 0.1045, 0.3234, 0.1018, 0.3372, 0.09973, 0.3282, 0.1302, 0.3267, 0.1233, 0.3294, 0.1244, 0.3296, 0.1282, 0.3253, 0.1183, 0.3232, 0.1103, 0.3264, 0.1114, 0.3269, 0.1159, 0.495, 0.1408, 0.4767, 0.1436, 0.4769, 0.1366, 0.4861, 0.136, 0.3438, 0.141, 0.329, 0.1403, 0.3305, 0.1387, 0.3412, 0.1395, 0.3434, 0.1286, 0.3282, 0.1302, 0.3296, 0.1282, 0.3407, 0.1273, 0.329, 0.1403, 0.3289, 0.1343, 0.3309, 0.1355, 0.3305, 0.1387, 0.3879, 0.08876, 0.3878, 0.09773, 0.3849, 0.09589, 0.3855, 0.09108, 0.389, 0.07324, 0.3884, 0.08273, 0.3855, 0.08075, 0.3863, 0.07571, 0.4169, 0.07406, 0.4366, 0.07536, 0.434, 0.0776, 0.42, 0.07612, 0.3881, 0.1314, 0.411, 0.1325, 0.4108, 0.1348, 0.3882, 0.1342, 0.3873, 0.1177, 0.3879, 0.1261, 0.3849, 0.1245, 0.3852, 0.1199, 0.3874, 0.1035, 0.3875, 0.1121, 0.3847, 0.1104, 0.3852, 0.1057, 0.4781, 0.119, 0.4614, 0.1159, 0.4698, 0.1108, 0.4785, 0.1129, 0.4624, 0.09979, 0.4799, 0.09985, 0.4794, 0.1058, 0.4708, 0.1056, 0.4625, 0.08487, 0.4634, 0.07731, 0.4723, 0.08274, 0.4717, 0.08534, 0.4151, 0.1035, 0.4337, 0.1052, 0.4311, 0.1074, 0.4178, 0.1055, 0.4162, 0.08891, 0.435, 0.09068, 0.4325, 0.09278, 0.4191, 0.09099, 0.4965, 0.1032, 0.4968, 0.1114, 0.4879, 0.1106, 0.4883, 0.1081, 0.3884, 0.08273, 0.3686, 0.08235, 0.371, 0.07992, 0.3855, 0.08075, 0.4996, 0.08885, 0.4978, 0.09652, 0.4894, 0.09048, 0.4903, 0.08793, 0.3686, 0.08235, 0.3681, 0.07266, 0.3715, 0.07472, 0.371, 0.07992, 0.4614, 0.1159, 0.4609, 0.1074, 0.47, 0.108, 0.4698, 0.1108, 0.3724, 0.152, 0.471, 0.1569, 0.467, 0.1614, 0.3765, 0.1569, 0.3611, 0.2348, 0.3724, 0.152, 0.3765, 0.1569, 0.3667, 0.2295, 0.471, 0.1569, 0.479, 0.2377, 0.4735, 0.2324, 0.467, 0.1614, 0.7218, 0.5973, 0.7117, 0.7111, 0.6967, 0.698, 0.7072, 0.6129, 0.574, 0.7111, 0.5842, 0.5973, 0.5991, 0.6104, 0.5886, 0.6956, 0.7117, 0.7111, 0.574, 0.7111, 0.5886, 0.6956, 0.6967, 0.698, 0.5842, 0.5973, 0.7218, 0.5973, 0.7072, 0.6129, 0.5991, 0.6104, 0.7072, 0.6129, 0.6967, 0.698, 0.5886, 0.6956, 0.5991, 0.6104, 0.05626, 0.988, 0.05743, 0.9796, 0.4577, 0.9908, 0.4575, 0.9992, 0.05743, 0.9796, 0.05625, 0.971, 0.4578, 0.9832, 0.4577, 0.9908, 0.02251, 0.991, 0.0205, 0.9845, 0.02888, 0.9824, 0.03044, 0.9861, 0.02007, 0.9719, 0.03562, 0.96, 0.03466, 0.9703, 0.02817, 0.9744, 0.05626, 0.988, 0.03987, 0.9998, 0.03906, 0.9905, 0.04717, 0.9844, 0.03562, 0.96, 0.03969, 0.967, 0.03776, 0.9726, 0.03466, 0.9703, 0.03969, 0.967, 0.05625, 0.971, 0.0466, 0.9761, 0.03776, 0.9726, 0.03969, 0.967, 0.03562, 0.96, 0.05687, 0.9629, 0.05625, 0.971, 0.03776, 0.9726, 0.0466, 0.9761, 0.04472, 0.9775, 0.03789, 0.9752, 0.0466, 0.9761, 0.04771, 0.98, 0.04473, 0.9799, 0.04472, 0.9775, 0.03044, 0.9861, 0.02888, 0.9824, 0.03149, 0.9819, 0.0325, 0.9846, 0.02879, 0.9779, 0.03776, 0.9726, 0.03789, 0.9752, 0.03159, 0.9791, 0.02879, 0.9779, 0.02817, 0.9744, 0.03466, 0.9703, 0.03776, 0.9726, 0.05625, 0.971, 0.05743, 0.9796, 0.04771, 0.98, 0.0466, 0.9761, 0.03987, 0.9998, 0.02251, 0.991, 0.03044, 0.9861, 0.03906, 0.9905, 0.0205, 0.9845, 0.02034, 0.978, 0.02879, 0.9779, 0.02888, 0.9824, 0.02034, 0.978, 0.02007, 0.9719, 0.02817, 0.9744, 0.02879, 0.9779, 0.05743, 0.9796, 0.05626, 0.988, 0.04717, 0.9844, 0.04771, 0.98, 0.03902, 0.9777, 0.04473, 0.9799, 0.04152, 0.9809, 0.03833, 0.9792, 0.04473, 0.9799, 0.04457, 0.9832, 0.0416, 0.9823, 0.04152, 0.9809, 0.03879, 0.9877, 0.0325, 0.9846, 0.03501, 0.9831, 0.0384, 0.9849, 0.03902, 0.9777, 0.03789, 0.9752, 0.04472, 0.9775, 0.04473, 0.9799, 0.02888, 0.9824, 0.02879, 0.9779, 0.03159, 0.9791, 0.03149, 0.9819, 0.03906, 0.9905, 0.03044, 0.9861, 0.0325, 0.9846, 0.03879, 0.9877, 0.04771, 0.98, 0.04717, 0.9844, 0.04457, 0.9832, 0.04473, 0.9799, 0.04717, 0.9844, 0.03906, 0.9905, 0.03879, 0.9877, 0.04457, 0.9832, 0.0384, 0.9849, 0.03501, 0.9831, 0.03835, 0.9823, 0.03855, 0.9822, 0.04152, 0.9809, 0.0416, 0.9823, 0.03866, 0.982, 0.03855, 0.9819, 0.03472, 0.9817, 0.03431, 0.9799, 0.03737, 0.9784, 0.03833, 0.9792, 0.04457, 0.9832, 0.03879, 0.9877, 0.0384, 0.9849, 0.0416, 0.9823, 0.03789, 0.9752, 0.03902, 0.9777, 0.03833, 0.9792, 0.03737, 0.9784, 0.03159, 0.9791, 0.03789, 0.9752, 0.03737, 0.9784, 0.03431, 0.9799, 0.0325, 0.9846, 0.03149, 0.9819, 0.03472, 0.9817, 0.03501, 0.9831, 0.03149, 0.9819, 0.03159, 0.9791, 0.03431, 0.9799, 0.03472, 0.9817, 0.03855, 0.9822, 0.03835, 0.982, 0.03855, 0.9819, 0.03866, 0.982, 0.03472, 0.9817, 0.03833, 0.9792, 0.03835, 0.982, 0.03827, 0.9823, 0.03833, 0.9792, 0.04152, 0.9809, 0.03855, 0.9819, 0.03835, 0.982, 0.0416, 0.9823, 0.0384, 0.9849, 0.03855, 0.9822, 0.03866, 0.982, 0.03501, 0.9831, 0.03472, 0.9817, 0.03827, 0.9823, 0.03835, 0.9823, 0.03855, 0.9822, 0.03835, 0.9823, 0.03831, 0.9823, 0.03835, 0.982, 0.03855, 0.9822, 0.03831, 0.9823, 0.03835, 0.9823, 0.03827, 0.9823, 0.03831, 0.9823, 0.03827, 0.9823, 0.03835, 0.982, 0.03831, 0.9823])
me_cube_001.materials.append(mat_material)
me_cube_001.use_remesh_preserve_volume = False
me_cube_001.use_remesh_preserve_attributes = False
me_cube_001.use_mirror_vertex_groups = False
me_cube_001.update()

# ---- objects
ob_cube = bpy.data.objects.new('Cube', me_cube_001)

# ---- transforms, parenting, visibility, modifiers, constraints
ob_cube.location = (0.0, 0.0, 0.0)
ob_cube.lineart.crease_threshold = 0.0

# ---- collection membership
col_collection_1.objects.link(ob_cube)

# ---- scene / render settings (as saved in the file)
scene.frame_start = 1; scene.frame_end = 250; scene.frame_set(1)
scene.render.engine = 'BLENDER_EEVEE_NEXT'
scene.render.resolution_percentage = 50
scene.render.dither_intensity = 0.0
scene.cycles.use_denoising = False
scene.cycles.samples = 10
scene.cycles.sampling_pattern = 'TABULATED_SOBOL'
scene.cycles.light_sampling_threshold = 0.0
scene.cycles.use_adaptive_sampling = False
scene.cycles.use_light_tree = False
scene.cycles.blur_glossy = 0.0
scene.cycles.pixel_filter_type = 'GAUSSIAN'
scene.cycles.sample_clamp_indirect = 0.0
scene.view_settings.view_transform = 'Standard'
bpy.context.view_layer.update()

# ---- added for rendering (the .blend has no active camera and no usable light): camera, sun
cam_auto = bpy.data.cameras.new('AutoCamera')
cam_auto.lens = 50.0
cam_auto.sensor_width = 36.0
cam_auto.clip_end = 1000.0
ob_auto_camera = bpy.data.objects.new('AutoCamera', cam_auto)
scene.collection.objects.link(ob_auto_camera)
ob_auto_camera.location = (2.77481, -3.32978, 3.21915)
ob_auto_camera.rotation_euler = (1.09748, -7.21219e-08, 0.694738)
scene.camera = ob_auto_camera
light_auto_sun = bpy.data.lights.new('AutoSun', 'SUN')
light_auto_sun.energy = 3.0
light_auto_sun.angle = 0.0523599
ob_auto_sun = bpy.data.objects.new('AutoSun', light_auto_sun)
scene.collection.objects.link(ob_auto_sun)
ob_auto_sun.rotation_euler = (0.872665, 0.174533, 0.523599)
bpy.context.view_layer.update()
